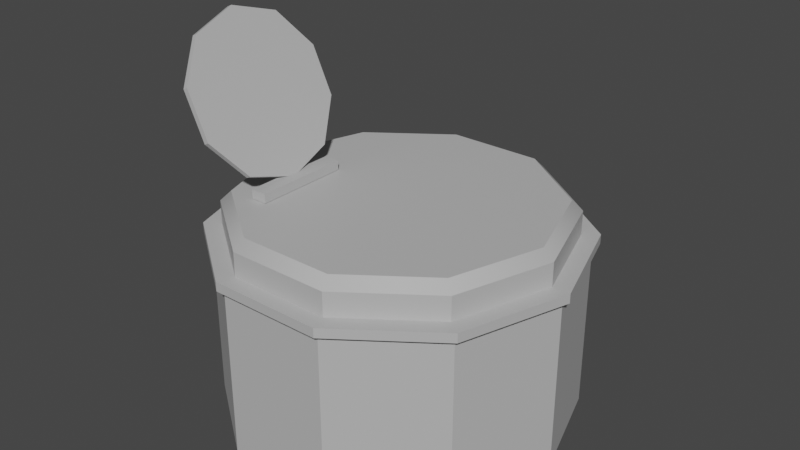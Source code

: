 # Source: BinOpeningAnim.blend  (saved by Blender 3.3.6; exported with 4.5.12 LTS)
import bpy
from mathutils import Matrix  # noqa: F401  (used for matrix-valued properties, if any)

bpy.ops.wm.read_factory_settings(use_empty=True)
scene = bpy.context.scene
scene.name = 'Scene'

# ---- collections
col_collection = bpy.data.collections.new('Collection'); scene.collection.children.link(col_collection)

# ---- materials (node trees are filled in below, after node groups)
mat_lambert1 = bpy.data.materials.new('lambert1')
mat_lambert1.use_transparent_shadow = False
mat_lambert1.diffuse_color = (0.5, 0.5, 0.5, 1.0)
mat_lambert1.roughness = 0.5528

# ---- material node trees
mat_lambert1.use_nodes = True; mat_lambert1.node_tree.nodes.clear()
_N = mat_lambert1.node_tree.nodes; _L = mat_lambert1.node_tree.links
n0 = _N.new('ShaderNodeBsdfPrincipled'); n0.name = 'Principled BSDF'; n0.location = (10, 300)
n0.distribution = 'GGX'
n0.subsurface_method = 'RANDOM_WALK_SKIN'
n0.inputs[0].default_value = (0.5, 0.5, 0.5, 1.0)
n0.inputs[2].default_value = 0.5528
n0.inputs[3].default_value = 1.45
n0.inputs[27].default_value = (0.0, 0.0, 0.0, 1.0)
n0.inputs[28].default_value = 1.0
n1 = _N.new('ShaderNodeOutputMaterial'); n1.name = 'Material Output'; n1.location = (300, 300)
n2 = _N.new('ShaderNodeNormalMap'); n2.name = 'Normal Map'; n2.location = (-300, -300)
n2.label = 'Normal/Map'
_L.new(n0.outputs[0], n1.inputs[0])
_L.new(n2.outputs[0], n0.inputs[5])
n1.is_active_output = True

# ---- world
world_world = bpy.data.worlds.new('World'); scene.world = world_world
world_world.use_nodes = True; world_world.node_tree.nodes.clear()
_N = world_world.node_tree.nodes; _L = world_world.node_tree.links
n0 = _N.new('ShaderNodeOutputWorld'); n0.name = 'World Output'; n0.location = (300, 300)
n1 = _N.new('ShaderNodeBackground'); n1.name = 'Background'; n1.location = (10, 300)
n1.inputs[0].default_value = (0.05088, 0.05088, 0.05088, 1.0)
_L.new(n1.outputs[0], n0.inputs[0])
n0.is_active_output = True
world_world.color = (0.05088, 0.05088, 0.05088)
world_world.use_sun_shadow = False
world_world.sun_shadow_jitter_overblur = 0.0

# ---- meshes
me_mesh = bpy.data.meshes.new('Mesh')
me_mesh.from_pydata([(-4.228, -2.435, 24.95), (4.228, -2.435, 24.95), (-4.228, 2.434, 24.95), (4.228, 2.434, 24.95), (-4.228, 2.434, -24.95), (4.228, 2.434, -24.95), (-4.228, -2.435, -24.95), (4.228, -2.435, -24.95)], [], [(0, 1, 3, 2), (2, 3, 5, 4), (4, 5, 7, 6), (6, 7, 1, 0), (1, 7, 5, 3), (6, 0, 2, 4)])
me_mesh.polygons.foreach_set('use_smooth', [True] * 6)
_k = set([(0, 1), (0, 2), (0, 6), (1, 3), (1, 7), (2, 3), (2, 4), (3, 5), (4, 5), (4, 6), (5, 7), (6, 7)])
me_mesh.attributes.new('sharp_edge', 'BOOLEAN', 'EDGE').data.foreach_set('value', [ (min(e.vertices), max(e.vertices)) in _k for e in me_mesh.edges])
_uv = me_mesh.uv_layers.new(name='map1')
_uv.uv.foreach_set('vector', [0.03863, 0.01572, 0.03863, 4.858e-06, 0.04768, 4.858e-06, 0.04768, 0.01572, 0.2221, 0.04094, 0.2378, 0.04094, 0.2378, 0.1337, 0.2221, 0.1337, 0.04829, 0.01572, 0.04829, 4.858e-06, 0.05734, 4.858e-06, 0.05734, 0.01572, 2.98e-08, 4.863e-06, 0.01571, 4.867e-06, 0.01571, 0.09272, 0.0, 0.09272, 0.6568, 0.09272, 0.6568, 4.863e-06, 0.6658, 4.863e-06, 0.6658, 0.09272, 0.3477, 0.09272, 0.3477, 4.863e-06, 0.3567, 4.863e-06, 0.3567, 0.09272])
me_mesh.materials.append(mat_lambert1)
me_mesh.update()
me_mesh.normals_split_custom_set([tuple(v) for v in zip(*[iter([0.0, 0.0, 1.0, 0.0, 0.0, 1.0, 0.0, 0.0, 1.0, 0.0, 0.0, 1.0, 0.0, 1.0, 0.0, 0.0, 1.0, 0.0, 0.0, 1.0, 0.0, 0.0, 1.0, 0.0, 0.0, 0.0, -1.0, 0.0, 0.0, -1.0, 0.0, 0.0, -1.0, 0.0, 0.0, -1.0, 0.0, -1.0, 0.0, 0.0, -1.0, 0.0, 0.0, -1.0, 0.0, 0.0, -1.0, 0.0, 1.0, 0.0, 0.0, 1.0, 0.0, 0.0, 1.0, 0.0, 0.0, 1.0, 0.0, 0.0, -1.0, 0.0, 0.0, -1.0, 0.0, 0.0, -1.0, 0.0, 0.0, -1.0, 0.0, 0.0])] * 3)])
me_mesh_001 = bpy.data.meshes.new('Mesh.001')
me_mesh_001.from_pydata([(74.29, -57.79, -53.97), (28.38, -57.79, -87.33), (-28.38, -57.79, -87.33), (-74.29, -57.79, -53.97), (-91.83, -57.79, 2.861e-06), (-74.29, -57.79, 53.97), (-28.38, -57.79, 87.33), (28.38, -57.79, 87.33), (74.29, -57.79, 53.97), (91.83, -57.79, -2.861e-06), (28.38, -57.79, -9.537e-07), (-28.38, -57.79, 9.537e-07), (74.29, 32.62, -53.97), (69.7, 32.62, -50.64), (28.38, 32.62, -87.33), (26.62, 32.62, -81.93), (-26.62, 32.62, -81.93), (-28.38, 32.62, -87.33), (-74.29, 32.62, -53.97), (-69.7, 32.62, -50.64), (-86.15, 32.62, 1.907e-06), (-91.83, 32.62, 2.861e-06), (-74.29, 32.62, 53.97), (-69.7, 32.62, 50.64), (-28.38, 32.62, 87.33), (-26.62, 32.62, 81.93), (26.62, 32.62, 81.93), (28.38, 32.62, 87.33), (74.29, 32.62, 53.97), (69.7, 32.62, 50.64), (86.15, 32.62, -3.815e-06), (91.83, 32.62, -2.861e-06), (-22.96, 54.82, -16.68), (22.96, 54.82, 16.68), (26.62, 37.06, -81.93), (69.7, 37.06, -50.64), (86.15, 37.06, -3.815e-06), (69.7, 37.06, 50.64), (26.62, 37.06, 81.93), (-26.62, 37.06, 81.93), (-69.7, 37.06, 50.64), (-86.15, 37.06, 1.907e-06), (-69.7, 37.06, -50.64), (-26.62, 37.06, -81.93), (-29.49, 32.38, -90.77), (29.49, 32.38, -90.77), (-29.49, 37.3, -90.77), (29.49, 37.3, -90.77), (-77.22, 32.38, -56.1), (-77.22, 37.3, -56.1), (-95.45, 32.38, 2.861e-06), (-95.45, 37.3, 2.861e-06), (-77.22, 32.38, 56.1), (-77.22, 37.3, 56.1), (29.49, 32.38, 90.77), (-29.49, 32.38, 90.77), (29.49, 37.3, 90.77), (-29.49, 37.3, 90.77), (77.22, 32.38, 56.1), (77.22, 37.3, 56.1), (77.22, 32.38, -56.1), (95.45, 32.38, -3.815e-06), (77.22, 37.3, -56.1), (95.45, 37.3, -3.815e-06), (24.89, 54.82, -76.61), (26.62, 49.49, -81.93), (-24.89, 54.82, -76.61), (-26.62, 49.49, -81.93), (-65.17, 54.82, -47.35), (-69.7, 49.49, -50.64), (-80.55, 54.82, 9.537e-07), (-86.15, 49.49, 1.907e-06), (-65.17, 54.82, 47.35), (-69.7, 49.49, 50.64), (-24.89, 54.82, 76.61), (-26.62, 49.49, 81.93), (24.89, 54.82, 76.61), (26.62, 49.49, 81.93), (65.17, 54.82, 47.35), (69.7, 49.49, 50.64), (65.17, 54.82, -47.35), (69.7, 49.49, -50.64), (80.55, 54.82, -3.815e-06), (86.15, 49.49, -3.815e-06)], [], [(10, 7, 6, 11), (1, 10, 11, 2), (9, 10, 1, 0), (8, 7, 10, 9), (11, 6, 5, 4), (2, 11, 4, 3), (12, 13, 30, 31), (13, 12, 14, 15), (15, 14, 17, 16), (16, 17, 18, 19), (19, 18, 21, 20), (20, 21, 22, 23), (23, 22, 24, 25), (25, 24, 27, 26), (26, 27, 28, 29), (29, 28, 31, 30), (0, 1, 14, 12), (1, 2, 17, 14), (2, 3, 18, 17), (3, 4, 21, 18), (4, 5, 22, 21), (5, 6, 24, 22), (6, 7, 27, 24), (7, 8, 28, 27), (8, 9, 31, 28), (9, 0, 12, 31), (45, 44, 46, 47), (44, 48, 49, 46), (48, 50, 51, 49), (50, 52, 53, 51), (55, 54, 56, 57), (54, 58, 59, 56), (61, 60, 62, 63), (58, 61, 63, 59), (52, 55, 57, 53), (60, 45, 47, 62), (15, 16, 44, 45), (43, 34, 47, 46), (16, 19, 48, 44), (42, 43, 46, 49), (19, 20, 50, 48), (41, 42, 49, 51), (20, 23, 52, 50), (40, 41, 51, 53), (25, 26, 54, 55), (38, 39, 57, 56), (26, 29, 58, 54), (37, 38, 56, 59), (30, 13, 60, 61), (35, 36, 63, 62), (29, 30, 61, 58), (36, 37, 59, 63), (23, 25, 55, 52), (39, 40, 53, 57), (13, 15, 45, 60), (34, 35, 62, 47), (64, 65, 67, 66), (65, 64, 80, 81), (66, 67, 69, 68), (68, 69, 71, 70), (70, 71, 73, 72), (72, 73, 75, 74), (74, 75, 77, 76), (76, 77, 79, 78), (78, 79, 83, 82), (81, 80, 82, 83), (32, 64, 66, 68), (72, 32, 68, 70), (78, 33, 74, 76), (82, 80, 33, 78), (74, 33, 32, 72), (33, 80, 64, 32), (35, 34, 65, 81), (36, 35, 81, 83), (37, 36, 83, 79), (38, 37, 79, 77), (39, 38, 77, 75), (40, 39, 75, 73), (41, 40, 73, 71), (42, 41, 71, 69), (43, 42, 69, 67), (34, 43, 67, 65)])
me_mesh_001.polygons.foreach_set('use_smooth', [True] * 82)
_k = set([(0, 1), (0, 9), (0, 12), (1, 2), (1, 14), (2, 3), (2, 17), (3, 4), (3, 18), (4, 5), (4, 21), (5, 6), (5, 22), (6, 7), (6, 24), (7, 8), (7, 27), (8, 9), (8, 28), (9, 31), (12, 14), (12, 31), (13, 15), (13, 30), (13, 60), (14, 17), (15, 16), (15, 45), (16, 19), (16, 44), (17, 18), (18, 21), (19, 20), (19, 48), (20, 23), (20, 50), (21, 22), (22, 24), (23, 25), (23, 52), (24, 27), (25, 26), (25, 55), (26, 29), (26, 54), (27, 28), (28, 31), (29, 30), (29, 58), (30, 61), (34, 35), (34, 43), (34, 47), (34, 65), (35, 36), (35, 62), (35, 81), (36, 37), (36, 63), (36, 83), (37, 38), (37, 59), (37, 79), (38, 39), (38, 56), (38, 77), (39, 40), (39, 57), (39, 75), (40, 41), (40, 53), (40, 73), (41, 42), (41, 51), (41, 71), (42, 43), (42, 49), (42, 69), (43, 46), (43, 67), (44, 45), (44, 46), (44, 48), (45, 47), (45, 60), (46, 47), (46, 49), (47, 62), (48, 49), (48, 50), (49, 51), (50, 51), (50, 52), (51, 53), (52, 53), (52, 55), (53, 57), (54, 55), (54, 56), (54, 58), (55, 57), (56, 57), (56, 59), (58, 59), (58, 61), (59, 63), (60, 61), (60, 62), (61, 63), (62, 63), (64, 66), (64, 80), (65, 67), (65, 81), (66, 68), (67, 69), (68, 70), (69, 71), (70, 72), (71, 73), (72, 74), (73, 75), (74, 76), (75, 77), (76, 78), (77, 79), (78, 82), (79, 83), (80, 82), (81, 83)])
me_mesh_001.attributes.new('sharp_edge', 'BOOLEAN', 'EDGE').data.foreach_set('value', [ (min(e.vertices), max(e.vertices)) in _k for e in me_mesh_001.edges])
_uv = me_mesh_001.uv_layers.new(name='map1')
_uv.uv.foreach_set('vector', [0.6645, 0.4229, 0.8267, 0.4229, 0.8267, 0.5283, 0.6645, 0.5283, 0.5022, 0.4229, 0.6645, 0.4229, 0.6645, 0.5283, 0.5022, 0.5283, 0.6645, 0.305, 0.6645, 0.4229, 0.5022, 0.4229, 0.5642, 0.3376, 0.7648, 0.3376, 0.8267, 0.4229, 0.6645, 0.4229, 0.6645, 0.305, 0.6645, 0.5283, 0.8267, 0.5283, 0.7648, 0.6136, 0.6645, 0.6462, 0.5022, 0.5283, 0.6645, 0.5283, 0.6645, 0.6462, 0.5642, 0.6136, 0.4364, 0.3344, 0.4302, 0.343, 0.3361, 0.3124, 0.3361, 0.3018, 0.4302, 0.343, 0.4364, 0.3344, 0.4984, 0.4197, 0.4883, 0.423, 0.4883, 0.423, 0.4984, 0.4197, 0.4984, 0.5252, 0.4883, 0.5219, 0.4883, 0.5219, 0.4984, 0.5252, 0.4364, 0.6105, 0.4302, 0.602, 0.4302, 0.602, 0.4364, 0.6105, 0.3361, 0.6431, 0.3361, 0.6325, 0.3361, 0.6325, 0.3361, 0.6431, 0.2358, 0.6105, 0.242, 0.602, 0.242, 0.602, 0.2358, 0.6105, 0.1738, 0.5252, 0.1839, 0.5219, 0.1839, 0.5219, 0.1738, 0.5252, 0.1738, 0.4197, 0.1839, 0.423, 0.1839, 0.423, 0.1738, 0.4197, 0.2358, 0.3344, 0.242, 0.343, 0.242, 0.343, 0.2358, 0.3344, 0.3361, 0.3018, 0.3361, 0.3124, 0.8306, 0.1054, 0.8307, 4.858e-06, 0.9986, 2.632e-05, 0.9986, 0.1055, 0.2213, 0.2026, 0.1159, 0.2026, 0.1159, 0.03466, 0.2213, 0.03466, 0.8306, 0.8435, 0.8306, 0.7381, 0.9986, 0.7381, 0.9986, 0.8436, 0.8306, 0.7381, 0.8306, 0.6327, 0.9986, 0.6327, 0.9986, 0.7381, 0.8306, 0.6327, 0.8306, 0.5272, 0.9986, 0.5272, 0.9986, 0.6327, 0.8306, 0.5272, 0.8307, 0.4218, 0.9986, 0.4218, 0.9986, 0.5272, 0.2849, 0.3303, 0.3904, 0.3303, 0.3904, 0.4983, 0.2849, 0.4983, 0.8306, 0.4218, 0.8306, 0.3163, 0.9986, 0.3164, 0.9986, 0.4218, 0.8306, 0.3163, 0.8306, 0.2109, 0.9986, 0.2109, 0.9986, 0.3164, 0.8306, 0.2109, 0.8306, 0.1054, 0.9986, 0.1055, 0.9986, 0.2109, 0.5935, 0.04565, 0.5935, 0.1552, 0.5843, 0.1552, 0.5843, 0.04565, 0.0, 0.6839, 1.949e-05, 0.5743, 0.009161, 0.5743, 0.009141, 0.6839, 1.949e-05, 0.5743, 3.895e-05, 0.4647, 0.00918, 0.4647, 0.009161, 0.5743, 3.895e-05, 0.4647, 5.847e-05, 0.3551, 0.0092, 0.3551, 0.00918, 0.4647, 0.08209, 0.155, 0.08209, 0.04539, 0.09124, 0.04539, 0.09124, 0.155, 0.5167, 1.0, 0.5167, 0.8904, 0.5259, 0.8904, 0.5259, 1.0, 0.5167, 0.7808, 0.5167, 0.6712, 0.5259, 0.6712, 0.5259, 0.7808, 0.5167, 0.8904, 0.5167, 0.7808, 0.5259, 0.7808, 0.5259, 0.8904, 5.847e-05, 0.3551, 7.799e-05, 0.2455, 0.009219, 0.2455, 0.0092, 0.3551, 0.5167, 0.6712, 0.5167, 0.5616, 0.5259, 0.5616, 0.5259, 0.6712, 0.3545, 0.1279, 0.3545, 0.2268, 0.338, 0.2321, 0.338, 0.1225, 0.3209, 0.2268, 0.3209, 0.1279, 0.3373, 0.1225, 0.3373, 0.2321, 0.3545, 0.2268, 0.4126, 0.3068, 0.4025, 0.3208, 0.338, 0.2321, 0.2627, 0.3068, 0.3209, 0.2268, 0.3373, 0.2321, 0.2729, 0.3208, 0.4126, 0.3068, 0.5067, 0.3374, 0.5067, 0.3547, 0.4025, 0.3208, 0.1687, 0.3374, 0.2627, 0.3068, 0.2729, 0.3208, 0.1687, 0.3547, 0.5067, 0.3374, 0.6008, 0.3068, 0.6109, 0.3208, 0.5067, 0.3547, 0.07457, 0.3068, 0.1687, 0.3374, 0.1687, 0.3547, 0.06442, 0.3208, 0.6589, 0.2268, 0.6589, 0.1279, 0.6754, 0.1225, 0.6754, 0.2321, 0.01643, 0.1279, 0.01643, 0.2268, 0.0, 0.2321, 3.159e-06, 0.1225, 0.6589, 0.1279, 0.6008, 0.04785, 0.6109, 0.03387, 0.6754, 0.1225, 0.07458, 0.04784, 0.01643, 0.1279, 3.159e-06, 0.1225, 0.06443, 0.03387, 0.5067, 0.01728, 0.4126, 0.04784, 0.4025, 0.03387, 0.5067, 1.401e-06, 0.2628, 0.04785, 0.1687, 0.01728, 0.1687, 1.401e-06, 0.2729, 0.03387, 0.6008, 0.04785, 0.5067, 0.01728, 0.5067, 1.401e-06, 0.6109, 0.03387, 0.1687, 0.01728, 0.07458, 0.04784, 0.06443, 0.03387, 0.1687, 1.401e-06, 0.6008, 0.3068, 0.6589, 0.2268, 0.6754, 0.2321, 0.6109, 0.3208, 0.01643, 0.2268, 0.07457, 0.3068, 0.06442, 0.3208, 0.0, 0.2321, 0.4126, 0.04784, 0.3545, 0.1279, 0.338, 0.1225, 0.4025, 0.03387, 0.3209, 0.1279, 0.2628, 0.04785, 0.2729, 0.03387, 0.3373, 0.1225, 0.196, 0.8855, 0.2001, 0.8994, 0.1007, 0.8994, 0.1048, 0.8856, 0.2001, 0.8994, 0.196, 0.8855, 0.2722, 0.8328, 0.2826, 0.8428, 0.1048, 0.8856, 0.1007, 0.8994, 0.01898, 0.8432, 0.02931, 0.8333, 0.5155, 0.8363, 0.5019, 0.8411, 0.4914, 0.7439, 0.5055, 0.744, 0.5055, 0.744, 0.4914, 0.7439, 0.5017, 0.6468, 0.5154, 0.6517, 0.02839, 0.6554, 0.01798, 0.6454, 0.1005, 0.5888, 0.1046, 0.6027, 0.1046, 0.6027, 0.1005, 0.5888, 0.1999, 0.5888, 0.1958, 0.6026, 0.1958, 0.6026, 0.1999, 0.5888, 0.2816, 0.645, 0.2713, 0.655, 0.8293, 0.8533, 0.8158, 0.8581, 0.8053, 0.7609, 0.8194, 0.7609, 0.8156, 0.6638, 0.8293, 0.6687, 0.8194, 0.7609, 0.8053, 0.7609, 0.1074, 0.7746, 0.196, 0.8855, 0.1048, 0.8856, 0.02931, 0.8333, 0.02839, 0.6554, 0.1074, 0.7746, 0.02931, 0.8333, 0.0, 0.7443, 0.2713, 0.655, 0.1932, 0.7136, 0.1046, 0.6027, 0.1958, 0.6026, 0.3006, 0.7439, 0.2722, 0.8328, 0.1932, 0.7136, 0.2713, 0.655, 0.1046, 0.6027, 0.1932, 0.7136, 0.1074, 0.7746, 0.02839, 0.6554, 0.1932, 0.7136, 0.2722, 0.8328, 0.196, 0.8855, 0.1074, 0.7746, 0.7924, 0.6613, 0.8032, 0.5628, 0.8262, 0.5653, 0.8156, 0.6638, 0.7823, 0.761, 0.7924, 0.6613, 0.8156, 0.6638, 0.8053, 0.7609, 0.7928, 0.8606, 0.7823, 0.761, 0.8053, 0.7609, 0.8158, 0.8581, 0.8037, 0.9591, 0.7928, 0.8606, 0.8158, 0.8581, 0.8267, 0.9565, 0.3235, 0.09893, 0.3235, 4.858e-06, 0.3467, 4.858e-06, 0.3467, 0.09893, 0.4785, 0.6443, 0.4893, 0.5459, 0.5123, 0.5483, 0.5017, 0.6468, 0.4684, 0.7441, 0.4785, 0.6443, 0.5017, 0.6468, 0.4914, 0.7439, 0.4789, 0.8436, 0.4684, 0.7441, 0.4914, 0.7439, 0.5019, 0.8411, 0.4898, 0.9421, 0.4789, 0.8436, 0.5019, 0.8411, 0.5128, 0.9396, 0.1149, 0.04225, 0.1149, 0.1412, 0.09175, 0.1412, 0.09175, 0.04225])
me_mesh_001.materials.append(mat_lambert1)
me_mesh_001.update()
me_mesh_001.normals_split_custom_set([tuple(v) for v in zip(*[iter([0.0, -1.0, 1.829e-08, 0.0, -1.0, 2.377e-08, 0.0, -1.0, 3.608e-08, 0.0, -1.0, 1.829e-08, 0.0, -1.0, 2.196e-08, 0.0, -1.0, 1.829e-08, 0.0, -1.0, 1.829e-08, 0.0, -1.0, 9.647e-09, 0.0, -1.0, 0.0, 0.0, -1.0, 1.829e-08, 0.0, -1.0, 2.196e-08, 0.0, -1.0, 0.0, 0.0, -1.0, 0.0, 0.0, -1.0, 2.377e-08, 0.0, -1.0, 1.829e-08, 0.0, -1.0, 0.0, 0.0, -1.0, 1.829e-08, 0.0, -1.0, 3.608e-08, 0.0, -1.0, 3.284e-08, 0.0, -1.0, -1.414e-15, 0.0, -1.0, 9.647e-09, 0.0, -1.0, 1.829e-08, 0.0, -1.0, -1.414e-15, 0.0, -1.0, -3.284e-08, 0.0, 1.0, -3.213e-08, 0.0, 1.0, -3.213e-08, 0.0, 1.0, 1.169e-13, 0.0, 1.0, 1.018e-13, 0.0, 1.0, -3.213e-08, 0.0, 1.0, -3.213e-08, 0.0, 1.0, -2.056e-07, 0.0, 1.0, -2.056e-07, 0.0, 1.0, -2.056e-07, 0.0, 1.0, -2.056e-07, 0.0, 1.0, 1.349e-07, 0.0, 1.0, 1.349e-07, 0.0, 1.0, 1.349e-07, 0.0, 1.0, 1.349e-07, 0.0, 1.0, 2.57e-07, 0.0, 1.0, 2.57e-07, 0.0, 1.0, 2.57e-07, 0.0, 1.0, 2.57e-07, 0.0, 1.0, 5.141e-08, 0.0, 1.0, 5.141e-08, 0.0, 1.0, 5.141e-08, 0.0, 1.0, 5.141e-08, 0.0, 1.0, 3.406e-07, 0.0, 1.0, 3.406e-07, 0.0, 1.0, 3.406e-07, 0.0, 1.0, 3.406e-07, 0.0, 1.0, 4.113e-07, 0.0, 1.0, 4.113e-07, 0.0, 1.0, 4.113e-07, 0.0, 1.0, 4.113e-07, 0.0, 1.0, 9.639e-08, 0.0, 1.0, 9.639e-08, 0.0, 1.0, 9.639e-08, 0.0, 1.0, 9.639e-08, 0.0, 1.0, -7.711e-08, 0.0, 1.0, -7.711e-08, 0.0, 1.0, -7.711e-08, 0.0, 1.0, -7.711e-08, 0.0, 1.0, 1.018e-13, 0.0, 1.0, 1.169e-13, 0.5878, 0.0, -0.809, 0.5878, 0.0, -0.809, 0.5878, 0.0, -0.809, 0.5878, 0.0, -0.809, -3.807e-07, 0.0, -1.0, -3.807e-07, 0.0, -1.0, -3.807e-07, 0.0, -1.0, -3.807e-07, 0.0, -1.0, -0.5878, 0.0, -0.809, -0.5878, 0.0, -0.809, -0.5878, 0.0, -0.809, -0.5878, 0.0, -0.809, -0.9511, 0.0, -0.309, -0.9511, 0.0, -0.309, -0.9511, 0.0, -0.309, -0.9511, 0.0, -0.309, -0.9511, 0.0, 0.309, -0.9511, 0.0, 0.309, -0.9511, 0.0, 0.309, -0.9511, 0.0, 0.309, -0.5878, 0.0, 0.809, -0.5878, 0.0, 0.809, -0.5878, 0.0, 0.809, -0.5878, 0.0, 0.809, 0.0, 0.0, 1.0, 0.0, 0.0, 1.0, 0.0, 0.0, 1.0, 0.0, 0.0, 1.0, 0.5878, 0.0, 0.809, 0.5878, 0.0, 0.809, 0.5878, 0.0, 0.809, 0.5878, 0.0, 0.809, 0.9511, 0.0, 0.309, 0.9511, 0.0, 0.309, 0.9511, 0.0, 0.309, 0.9511, 0.0, 0.309, 0.9511, 0.0, -0.309, 0.9511, 0.0, -0.309, 0.9511, 0.0, -0.309, 0.9511, 0.0, -0.309, -2.103e-07, -1.551e-06, -1.0, -2.103e-07, -1.551e-06, -1.0, -2.103e-07, -1.551e-06, -1.0, -2.103e-07, -1.551e-06, -1.0, -0.5878, -1.262e-06, -0.809, -0.5878, -1.262e-06, -0.809, -0.5878, -1.262e-06, -0.809, -0.5878, -1.262e-06, -0.809, -0.9511, 0.0, -0.309, -0.9511, 0.0, -0.309, -0.9511, 0.0, -0.309, -0.9511, 0.0, -0.309, -0.9511, 0.0, 0.309, -0.9511, 0.0, 0.309, -0.9511, 0.0, 0.309, -0.9511, 0.0, 0.309, 1.052e-07, -1.551e-06, 1.0, 1.052e-07, -1.551e-06, 1.0, 1.052e-07, -1.551e-06, 1.0, 1.052e-07, -1.551e-06, 1.0, 0.5878, -8.412e-07, 0.809, 0.5878, -8.412e-07, 0.809, 0.5878, -8.412e-07, 0.809, 0.5878, -8.412e-07, 0.809, 0.9511, -1.682e-06, -0.309, 0.9511, -1.682e-06, -0.309, 0.9511, -1.682e-06, -0.309, 0.9511, -1.682e-06, -0.309, 0.9511, -3.365e-06, 0.309, 0.9511, -3.365e-06, 0.309, 0.9511, -3.365e-06, 0.309, 0.9511, -3.365e-06, 0.309, -0.5878, -8.412e-07, 0.809, -0.5878, -8.412e-07, 0.809, -0.5878, -8.412e-07, 0.809, -0.5878, -8.412e-07, 0.809, 0.5878, 0.0, -0.809, 0.5878, 0.0, -0.809, 0.5878, 0.0, -0.809, 0.5878, 0.0, -0.809, 0.0, -0.9996, 0.02709, 0.0, -0.9996, 0.02709, 0.0, -0.9996, 0.02709, 0.0, -0.9996, 0.02709, 0.0, 0.9996, 0.02709, 0.0, 0.9996, 0.02709, 0.0, 0.9996, 0.02709, 0.0, 0.9996, 0.02709, 0.01592, -0.9996, 0.02192, 0.01592, -0.9996, 0.02192, 0.01592, -0.9996, 0.02192, 0.01592, -0.9996, 0.02192, 0.01592, 0.9996, 0.02191, 0.01592, 0.9996, 0.02191, 0.01592, 0.9996, 0.02191, 0.01592, 0.9996, 0.02191, 0.02576, -0.9996, 0.008371, 0.02576, -0.9996, 0.008371, 0.02576, -0.9996, 0.008371, 0.02576, -0.9996, 0.008371, 0.02576, 0.9996, 0.008371, 0.02576, 0.9996, 0.008371, 0.02576, 0.9996, 0.008371, 0.02576, 0.9996, 0.008371, 0.02576, -0.9996, -0.008371, 0.02576, -0.9996, -0.008371, 0.02576, -0.9996, -0.008371, 0.02576, -0.9996, -0.008371, 0.02576, 0.9996, -0.008371, 0.02576, 0.9996, -0.008371, 0.02576, 0.9996, -0.008371, 0.02576, 0.9996, -0.008371, 0.0, -0.9996, -0.02709, 0.0, -0.9996, -0.02709, 0.0, -0.9996, -0.02709, 0.0, -0.9996, -0.02709, -7.688e-09, 0.9996, -0.02709, -7.688e-09, 0.9996, -0.02709, -7.688e-09, 0.9996, -0.02709, -7.688e-09, 0.9996, -0.02709, -0.01592, -0.9996, -0.02192, -0.01592, -0.9996, -0.02192, -0.01592, -0.9996, -0.02192, -0.01592, -0.9996, -0.02192, -0.01592, 0.9996, -0.02192, -0.01592, 0.9996, -0.02192, -0.01592, 0.9996, -0.02192, -0.01592, 0.9996, -0.02192, -0.02576, -0.9996, 0.008371, -0.02576, -0.9996, 0.008371, -0.02576, -0.9996, 0.008371, -0.02576, -0.9996, 0.008371, -0.02576, 0.9996, 0.008371, -0.02576, 0.9996, 0.008371, -0.02576, 0.9996, 0.008371, -0.02576, 0.9996, 0.008371, -0.02576, -0.9996, -0.008371, -0.02576, -0.9996, -0.008371, -0.02576, -0.9996, -0.008371, -0.02576, -0.9996, -0.008371, -0.02576, 0.9996, -0.008371, -0.02576, 0.9996, -0.008371, -0.02576, 0.9996, -0.008371, -0.02576, 0.9996, -0.008371, 0.01592, -0.9996, -0.02192, 0.01592, -0.9996, -0.02192, 0.01592, -0.9996, -0.02192, 0.01592, -0.9996, -0.02192, 0.01592, 0.9996, -0.02191, 0.01592, 0.9996, -0.02191, 0.01592, 0.9996, -0.02191, 0.01592, 0.9996, -0.02191, -0.01592, -0.9996, 0.02192, -0.01592, -0.9996, 0.02192, -0.01592, -0.9996, 0.02192, -0.01592, -0.9996, 0.02192, -0.01592, 0.9996, 0.02192, -0.01592, 0.9996, 0.02192, -0.01592, 0.9996, 0.02192, -0.01592, 0.9996, 0.02192, 0.213, 0.7246, -0.6554, 0.213, 0.7246, -0.6554, -0.213, 0.7246, -0.6554, -0.213, 0.7246, -0.6554, 0.213, 0.7246, -0.6554, 0.213, 0.7246, -0.6554, 0.5575, 0.7246, -0.4051, 0.5575, 0.7246, -0.4051, -0.213, 0.7246, -0.6554, -0.213, 0.7246, -0.6554, -0.5575, 0.7246, -0.4051, -0.5575, 0.7246, -0.4051, -0.5575, 0.7246, -0.4051, -0.5575, 0.7246, -0.4051, -0.6892, 0.7246, 1.817e-07, -0.6892, 0.7246, 1.7e-07, -0.6892, 0.7246, 1.7e-07, -0.6892, 0.7246, 1.817e-07, -0.5575, 0.7246, 0.4051, -0.5575, 0.7246, 0.4051, -0.5575, 0.7246, 0.4051, -0.5575, 0.7246, 0.4051, -0.213, 0.7246, 0.6554, -0.213, 0.7246, 0.6554, -0.213, 0.7246, 0.6554, -0.213, 0.7246, 0.6554, 0.213, 0.7246, 0.6554, 0.213, 0.7246, 0.6554, 0.213, 0.7246, 0.6554, 0.213, 0.7246, 0.6554, 0.5575, 0.7246, 0.4051, 0.5575, 0.7246, 0.4051, 0.5575, 0.7246, 0.4051, 0.5575, 0.7246, 0.4051, 0.6892, 0.7246, 1.93e-07, 0.6892, 0.7246, 2.465e-07, 0.5575, 0.7246, -0.4051, 0.5575, 0.7246, -0.4051, 0.6892, 0.7246, 2.465e-07, 0.6892, 0.7246, 1.93e-07, 0.0, 1.0, -9.028e-09, 0.0, 1.0, -6.517e-09, 0.0, 1.0, 8.954e-08, 0.0, 1.0, 6.715e-08, 0.0, 1.0, -6.097e-08, 0.0, 1.0, -9.028e-09, 0.0, 1.0, 6.715e-08, 0.0, 1.0, 4.477e-08, 0.0, 1.0, 0.0, 0.0, 1.0, -4.358e-08, 0.0, 1.0, -7.695e-08, 0.0, 1.0, 0.0, 0.0, 1.0, 0.0, 0.0, 1.0, -3.848e-08, 0.0, 1.0, -4.358e-08, 0.0, 1.0, 0.0, 0.0, 1.0, -7.695e-08, 0.0, 1.0, -4.358e-08, 0.0, 1.0, -9.028e-09, 0.0, 1.0, -6.097e-08, 0.0, 1.0, -4.358e-08, 0.0, 1.0, -3.848e-08, 0.0, 1.0, -6.517e-09, 0.0, 1.0, -9.028e-09, 0.5878, 1.844e-07, -0.809, 0.5878, 1.844e-07, -0.809, 0.5878, 1.844e-07, -0.809, 0.5878, 1.844e-07, -0.809, 0.9511, 0.0, -0.309, 0.9511, 0.0, -0.309, 0.9511, 0.0, -0.309, 0.9511, 0.0, -0.309, 0.9511, 7.375e-07, 0.309, 0.9511, 7.375e-07, 0.309, 0.9511, 7.375e-07, 0.309, 0.9511, 7.375e-07, 0.309, 0.5878, 1.844e-07, 0.809, 0.5878, 1.844e-07, 0.809, 0.5878, 1.844e-07, 0.809, 0.5878, 1.844e-07, 0.809, 3.687e-07, 0.0, 1.0, 3.687e-07, 0.0, 1.0, 3.687e-07, 0.0, 1.0, 3.687e-07, 0.0, 1.0, -0.5878, 3.687e-07, 0.809, -0.5878, 3.687e-07, 0.809, -0.5878, 3.687e-07, 0.809, -0.5878, 3.687e-07, 0.809, -0.9511, 3.687e-07, 0.309, -0.9511, 3.687e-07, 0.309, -0.9511, 3.687e-07, 0.309, -0.9511, 3.687e-07, 0.309, -0.9511, 0.0, -0.309, -0.9511, 0.0, -0.309, -0.9511, 0.0, -0.309, -0.9511, 0.0, -0.309, -0.5878, 0.0, -0.809, -0.5878, 0.0, -0.809, -0.5878, 0.0, -0.809, -0.5878, 0.0, -0.809, 0.0, 0.0, -1.0, 0.0, 0.0, -1.0, 0.0, 0.0, -1.0, 0.0, 0.0, -1.0])] * 3)])
me_mesh_002 = bpy.data.meshes.new('Mesh.002')
me_mesh_002.from_pydata([(77.38, -2.748, -25.14), (55.99, -2.748, -40.68), (29.56, -2.748, -40.68), (8.169, -2.748, -25.14), (-3.815e-06, -2.748, 9.537e-07), (8.169, -2.748, 25.14), (29.56, -2.748, 40.68), (55.99, -2.748, 40.68), (77.38, -2.748, 25.14), (85.55, -2.748, -3.815e-06), (77.38, 7.629e-06, -25.14), (55.99, 7.629e-06, -40.68), (29.56, 7.629e-06, -40.68), (8.169, 7.629e-06, -25.14), (-3.815e-06, 7.629e-06, 9.537e-07), (8.169, 7.629e-06, 25.14), (29.56, 7.629e-06, 40.68), (55.99, 7.629e-06, 40.68), (77.38, 7.629e-06, 25.14), (85.55, 7.629e-06, -3.815e-06), (42.77, -2.748, -3.815e-06), (46.86, 7.629e-06, -12.57), (38.69, 7.629e-06, 12.57)], [], [(0, 1, 11, 10), (1, 2, 12, 11), (2, 3, 13, 12), (3, 4, 14, 13), (4, 5, 15, 14), (5, 6, 16, 15), (6, 7, 17, 16), (7, 8, 18, 17), (8, 9, 19, 18), (9, 0, 10, 19), (1, 0, 20), (2, 1, 20), (3, 2, 20), (4, 3, 20), (5, 4, 20), (6, 5, 20), (7, 6, 20), (8, 7, 20), (9, 8, 20), (0, 9, 20), (19, 10, 11, 21), (13, 21, 11, 12), (16, 22, 14, 15), (18, 22, 16, 17), (19, 21, 22, 18), (14, 22, 21, 13)])
me_mesh_002.polygons.foreach_set('use_smooth', [True] * 26)
_k = set([(0, 1), (0, 9), (0, 10), (1, 2), (1, 11), (2, 3), (2, 12), (3, 4), (3, 13), (4, 5), (4, 14), (5, 6), (5, 15), (6, 7), (6, 16), (7, 8), (7, 17), (8, 9), (8, 18), (9, 19), (10, 11), (10, 19), (11, 12), (12, 13), (13, 14), (14, 15), (15, 16), (16, 17), (17, 18), (18, 19)])
me_mesh_002.attributes.new('sharp_edge', 'BOOLEAN', 'EDGE').data.foreach_set('value', [ (min(e.vertices), max(e.vertices)) in _k for e in me_mesh_002.edges])
_uv = me_mesh_002.uv_layers.new(name='map1')
_uv.uv.foreach_set('vector', [0.2415, 0.09319, 0.2415, 0.04408, 0.2466, 0.04408, 0.2466, 0.0932, 0.02442, 4.858e-06, 0.02442, 0.04912, 0.01932, 0.04912, 0.01932, 4.858e-06, 0.4201, 0.2419, 0.4201, 0.1927, 0.4252, 0.1927, 0.4252, 0.2419, 0.4201, 0.1927, 0.4201, 0.1436, 0.4252, 0.1436, 0.4252, 0.1927, 0.4201, 0.1436, 0.4201, 0.09451, 0.4253, 0.09451, 0.4252, 0.1436, 0.4201, 0.09451, 0.4202, 0.04539, 0.4253, 0.04539, 0.4253, 0.09451, 0.02897, 0.04912, 0.02897, 4.858e-06, 0.03408, 4.858e-06, 0.03408, 0.04912, 0.2415, 0.2405, 0.2415, 0.1914, 0.2466, 0.1914, 0.2466, 0.2405, 0.2415, 0.1914, 0.2415, 0.1423, 0.2466, 0.1423, 0.2466, 0.1914, 0.2415, 0.1423, 0.2415, 0.09319, 0.2466, 0.0932, 0.2466, 0.1423, 0.4298, 0.07419, 0.4587, 0.03446, 0.5054, 0.09875, 0.4298, 0.1233, 0.4298, 0.07419, 0.5054, 0.09875, 0.4587, 0.163, 0.4298, 0.1233, 0.5054, 0.09875, 0.5054, 0.1782, 0.4587, 0.163, 0.5054, 0.09875, 0.5521, 0.163, 0.5054, 0.1782, 0.5054, 0.09875, 0.581, 0.1233, 0.5521, 0.163, 0.5054, 0.09875, 0.581, 0.07419, 0.581, 0.1233, 0.5054, 0.09875, 0.5521, 0.03446, 0.581, 0.07419, 0.5054, 0.09875, 0.5054, 0.01928, 0.5521, 0.03446, 0.5054, 0.09875, 0.4587, 0.03446, 0.5054, 0.01928, 0.5054, 0.09875, 0.7468, 0.0, 0.7935, 0.01518, 0.8224, 0.05491, 0.7702, 0.07188, 0.7935, 0.1438, 0.7702, 0.07188, 0.8224, 0.05491, 0.8224, 0.104, 0.6712, 0.104, 0.7235, 0.08706, 0.7468, 0.1589, 0.7001, 0.1438, 0.7001, 0.01518, 0.7235, 0.08706, 0.6712, 0.104, 0.6712, 0.05491, 0.7468, 0.0, 0.7702, 0.07188, 0.7235, 0.08706, 0.7001, 0.01518, 0.7468, 0.1589, 0.7235, 0.08706, 0.7702, 0.07188, 0.7935, 0.1438])
me_mesh_002.materials.append(mat_lambert1)
me_mesh_002.update()
me_mesh_002.normals_split_custom_set([tuple(v) for v in zip(*[iter([0.5878, 0.0, -0.809, 0.5878, 0.0, -0.809, 0.5878, 0.0, -0.809, 0.5878, 0.0, -0.809, 0.0, 0.0, -1.0, 0.0, 0.0, -1.0, 0.0, 0.0, -1.0, 0.0, 0.0, -1.0, -0.5878, 0.0, -0.809, -0.5878, 0.0, -0.809, -0.5878, 0.0, -0.809, -0.5878, 0.0, -0.809, -0.9511, 0.0, -0.309, -0.9511, 0.0, -0.309, -0.9511, 0.0, -0.309, -0.9511, 0.0, -0.309, -0.9511, 0.0, 0.309, -0.9511, 0.0, 0.309, -0.9511, 0.0, 0.309, -0.9511, 0.0, 0.309, -0.5878, 0.0, 0.809, -0.5878, 0.0, 0.809, -0.5878, 0.0, 0.809, -0.5878, 0.0, 0.809, 2.1e-07, 0.0, 1.0, 2.1e-07, 0.0, 1.0, 2.1e-07, 0.0, 1.0, 2.1e-07, 0.0, 1.0, 0.5878, 0.0, 0.809, 0.5878, 0.0, 0.809, 0.5878, 0.0, 0.809, 0.5878, 0.0, 0.809, 0.9511, 0.0, 0.309, 0.9511, 0.0, 0.309, 0.9511, 0.0, 0.309, 0.9511, 0.0, 0.309, 0.9511, 0.0, -0.309, 0.9511, 0.0, -0.309, 0.9511, 0.0, -0.309, 0.9511, 0.0, -0.309, 0.0, -1.0, 0.0, 0.0, -1.0, -7.094e-09, 0.0, -1.0, -7.094e-10, 0.0, -1.0, -3.547e-09, 0.0, -1.0, 0.0, 0.0, -1.0, -7.094e-10, 0.0, -1.0, -3.547e-09, 0.0, -1.0, -3.547e-09, 0.0, -1.0, -7.094e-10, 0.0, -1.0, 0.0, 0.0, -1.0, -3.547e-09, 0.0, -1.0, -7.094e-10, 0.0, -1.0, 7.094e-09, 0.0, -1.0, 0.0, 0.0, -1.0, -7.094e-10, 0.0, -1.0, 3.547e-09, 0.0, -1.0, 7.094e-09, 0.0, -1.0, -7.094e-10, 0.0, -1.0, -7.094e-09, 0.0, -1.0, 3.547e-09, 0.0, -1.0, -7.094e-10, 0.0, -1.0, 3.547e-09, 0.0, -1.0, -7.094e-09, 0.0, -1.0, -7.094e-10, 0.0, -1.0, -2.12e-15, 0.0, -1.0, 3.547e-09, 0.0, -1.0, -7.094e-10, 0.0, -1.0, -7.094e-09, 0.0, -1.0, -2.12e-15, 0.0, -1.0, -7.094e-10, 0.0, 1.0, 0.0, 0.0, 1.0, 0.0, 0.0, 1.0, 0.0, 0.0, 1.0, 0.0, 0.0, 1.0, 0.0, 0.0, 1.0, 0.0, 0.0, 1.0, 0.0, 0.0, 1.0, 0.0, 0.0, 1.0, 0.0, 0.0, 1.0, 0.0, 0.0, 1.0, 0.0, 0.0, 1.0, 0.0, 0.0, 1.0, 0.0, 0.0, 1.0, 0.0, 0.0, 1.0, 0.0, 0.0, 1.0, 0.0, 0.0, 1.0, 0.0, 0.0, 1.0, 0.0, 0.0, 1.0, 0.0, 0.0, 1.0, 0.0, 0.0, 1.0, 0.0, 0.0, 1.0, 0.0, 0.0, 1.0, 0.0, 0.0, 1.0, 0.0])] * 3)])

# ---- objects
ob_polysurface4 = bpy.data.objects.new('polySurface4', me_mesh)
ob_polysurface5 = bpy.data.objects.new('polySurface5', me_mesh_001)
ob_polysurface6 = bpy.data.objects.new('polySurface6', me_mesh_002)

# ---- transforms, parenting, visibility, modifiers, constraints
ob_polysurface4.location = (-0.484, -0.1189, 1.153)
ob_polysurface4.rotation_euler = (1.571, -0.0, 0.0)
ob_polysurface4.scale = (0.01, 0.01, 0.01)
ob_polysurface4.color = (0.8, 0.8, 0.8, 1.0)
ob_polysurface5.location = (-0.02179, 0.1036, 0.5779)
ob_polysurface5.rotation_euler = (1.571, -0.0, 0.0)
ob_polysurface5.scale = (0.01, 0.01, 0.01)
ob_polysurface5.color = (0.8, 0.8, 0.8, 1.0)
ob_polysurface6.location = (-0.5187, -0.1207, 1.155)
ob_polysurface6.rotation_euler = (1.571, -2.017, -0.0)
ob_polysurface6.scale = (0.01, 0.01, 0.01)
ob_polysurface6.color = (0.8, 0.8, 0.8, 1.0)

# ---- collection membership
col_collection.objects.link(ob_polysurface4)
col_collection.objects.link(ob_polysurface5)
col_collection.objects.link(ob_polysurface6)

# ---- scene / render settings (as saved in the file)
scene.frame_start = 1; scene.frame_end = 15; scene.frame_set(15)
scene.render.engine = 'BLENDER_EEVEE_NEXT'
scene.cycles.sampling_pattern = 'TABULATED_SOBOL'
scene.cycles.use_light_tree = False
scene.view_settings.view_transform = 'Filmic'
bpy.context.view_layer.update()

# ---- added for rendering (the .blend has no active camera and no usable light): camera, sun
cam_auto = bpy.data.cameras.new('AutoCamera')
cam_auto.lens = 50.0
cam_auto.sensor_width = 36.0
cam_auto.clip_end = 1000.0
ob_auto_camera = bpy.data.objects.new('AutoCamera', cam_auto)
scene.collection.objects.link(ob_auto_camera)
ob_auto_camera.location = (3.00451, -3.528, 3.39043)
ob_auto_camera.rotation_euler = (1.09748, -7.21219e-08, 0.694738)
scene.camera = ob_auto_camera
light_auto_sun = bpy.data.lights.new('AutoSun', 'SUN')
light_auto_sun.energy = 3.0
light_auto_sun.angle = 0.0523599
ob_auto_sun = bpy.data.objects.new('AutoSun', light_auto_sun)
scene.collection.objects.link(ob_auto_sun)
ob_auto_sun.rotation_euler = (0.872665, 0.174533, 0.523599)
bpy.context.view_layer.update()
